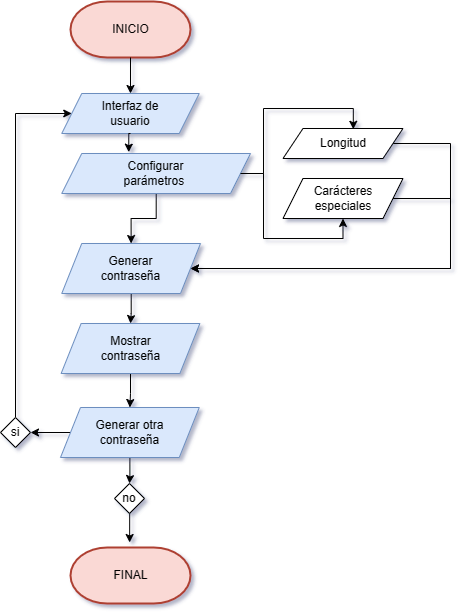

The diagram above was exported from draw.io. Its source (the exported page's mxGraphModel, read from the mxfile embedded in the PNG):
<mxGraphModel dx="1042" dy="569" grid="0" gridSize="10" guides="1" tooltips="1" connect="1" arrows="1" fold="1" page="0" pageScale="1" pageWidth="1169" pageHeight="827" background="#FFFFFF" math="0" shadow="1">
  <root>
    <mxCell id="0" />
    <mxCell id="1" parent="0" />
    <mxCell id="2" value="INICIO" style="shape=mxgraph.flowchart.terminator;strokeWidth=2;gradientDirection=north;fontStyle=0;html=1;labelBackgroundColor=none;rounded=0;fillColor=#fad9d5;strokeColor=#ae4132;" parent="1" vertex="1">
      <mxGeometry x="429" y="113" width="120" height="56" as="geometry" />
    </mxCell>
    <mxCell id="7" style="fontStyle=1;strokeWidth=1;html=1;entryX=0.5;entryY=0;entryDx=0;entryDy=0;labelBackgroundColor=none;fontColor=default;rounded=0;" parent="1" source="2" target="iT6IXfyEimd9rV-Vdjkp-40" edge="1">
      <mxGeometry relative="1" as="geometry">
        <mxPoint x="489" y="199" as="targetPoint" />
      </mxGeometry>
    </mxCell>
    <mxCell id="40" value="FINAL" style="shape=mxgraph.flowchart.terminator;strokeWidth=2;gradientDirection=north;fontStyle=0;html=1;labelBackgroundColor=none;rounded=0;fillColor=#fad9d5;strokeColor=#ae4132;" parent="1" vertex="1">
      <mxGeometry x="429" y="659" width="120" height="56" as="geometry" />
    </mxCell>
    <mxCell id="iT6IXfyEimd9rV-Vdjkp-64" style="edgeStyle=orthogonalEdgeStyle;rounded=0;orthogonalLoop=1;jettySize=auto;html=1;exitX=0.5;exitY=1;exitDx=0;exitDy=0;labelBackgroundColor=none;fontColor=default;" parent="1" edge="1">
      <mxGeometry relative="1" as="geometry">
        <mxPoint x="488.1538461538462" y="654" as="targetPoint" />
        <mxPoint x="487" y="624.0000000000001" as="sourcePoint" />
        <Array as="points">
          <mxPoint x="488" y="624" />
        </Array>
      </mxGeometry>
    </mxCell>
    <mxCell id="pFTC3BA249X3GOCBUzTT-74" value="no" style="rhombus;whiteSpace=wrap;html=1;labelBackgroundColor=none;rounded=0;" parent="1" vertex="1">
      <mxGeometry x="473" y="595" width="30" height="30" as="geometry" />
    </mxCell>
    <mxCell id="iT6IXfyEimd9rV-Vdjkp-73" style="edgeStyle=orthogonalEdgeStyle;rounded=0;orthogonalLoop=1;jettySize=auto;html=1;entryX=0;entryY=0.5;entryDx=0;entryDy=0;" parent="1" source="pFTC3BA249X3GOCBUzTT-75" target="iT6IXfyEimd9rV-Vdjkp-40" edge="1">
      <mxGeometry relative="1" as="geometry">
        <Array as="points">
          <mxPoint x="374" y="225" />
        </Array>
      </mxGeometry>
    </mxCell>
    <mxCell id="pFTC3BA249X3GOCBUzTT-75" value="si" style="rhombus;whiteSpace=wrap;html=1;labelBackgroundColor=none;rounded=0;" parent="1" vertex="1">
      <mxGeometry x="359" y="529" width="30" height="30" as="geometry" />
    </mxCell>
    <mxCell id="iT6IXfyEimd9rV-Vdjkp-40" value="Interfaz de &lt;br&gt;usuario" style="shape=parallelogram;perimeter=parallelogramPerimeter;whiteSpace=wrap;html=1;fixedSize=1;labelBackgroundColor=none;rounded=0;fillColor=#dae8fc;strokeColor=#6c8ebf;" parent="1" vertex="1">
      <mxGeometry x="420.25" y="205" width="137.5" height="40" as="geometry" />
    </mxCell>
    <mxCell id="iT6IXfyEimd9rV-Vdjkp-53" style="edgeStyle=orthogonalEdgeStyle;rounded=0;orthogonalLoop=1;jettySize=auto;html=1;exitX=1;exitY=0.5;exitDx=0;exitDy=0;entryX=0.5;entryY=1;entryDx=0;entryDy=0;labelBackgroundColor=none;fontColor=default;" parent="1" source="iT6IXfyEimd9rV-Vdjkp-44" target="iT6IXfyEimd9rV-Vdjkp-48" edge="1">
      <mxGeometry relative="1" as="geometry">
        <Array as="points">
          <mxPoint x="622" y="285" />
          <mxPoint x="622" y="350" />
          <mxPoint x="702" y="350" />
        </Array>
      </mxGeometry>
    </mxCell>
    <mxCell id="iT6IXfyEimd9rV-Vdjkp-69" style="edgeStyle=orthogonalEdgeStyle;rounded=0;orthogonalLoop=1;jettySize=auto;html=1;entryX=0.5;entryY=0;entryDx=0;entryDy=0;labelBackgroundColor=none;fontColor=default;" parent="1" source="iT6IXfyEimd9rV-Vdjkp-44" target="iT6IXfyEimd9rV-Vdjkp-55" edge="1">
      <mxGeometry relative="1" as="geometry" />
    </mxCell>
    <mxCell id="iT6IXfyEimd9rV-Vdjkp-44" value="Configurar &lt;br&gt;parámetros&amp;nbsp;" style="shape=parallelogram;perimeter=parallelogramPerimeter;whiteSpace=wrap;html=1;fixedSize=1;labelBackgroundColor=none;rounded=0;fillColor=#dae8fc;strokeColor=#6c8ebf;" parent="1" vertex="1">
      <mxGeometry x="420.25" y="265" width="188.75" height="40" as="geometry" />
    </mxCell>
    <mxCell id="iT6IXfyEimd9rV-Vdjkp-58" style="edgeStyle=orthogonalEdgeStyle;rounded=0;orthogonalLoop=1;jettySize=auto;html=1;entryX=1;entryY=0.5;entryDx=0;entryDy=0;labelBackgroundColor=none;fontColor=default;" parent="1" source="iT6IXfyEimd9rV-Vdjkp-45" target="iT6IXfyEimd9rV-Vdjkp-55" edge="1">
      <mxGeometry relative="1" as="geometry">
        <Array as="points">
          <mxPoint x="809" y="255" />
          <mxPoint x="809" y="380" />
        </Array>
      </mxGeometry>
    </mxCell>
    <mxCell id="iT6IXfyEimd9rV-Vdjkp-45" value="Longitud" style="shape=parallelogram;perimeter=parallelogramPerimeter;whiteSpace=wrap;html=1;fixedSize=1;labelBackgroundColor=none;rounded=0;" parent="1" vertex="1">
      <mxGeometry x="641.5" y="240" width="120" height="30" as="geometry" />
    </mxCell>
    <mxCell id="iT6IXfyEimd9rV-Vdjkp-57" style="edgeStyle=orthogonalEdgeStyle;rounded=0;orthogonalLoop=1;jettySize=auto;html=1;exitX=1;exitY=0.5;exitDx=0;exitDy=0;labelBackgroundColor=none;fontColor=default;" parent="1" source="iT6IXfyEimd9rV-Vdjkp-48" target="iT6IXfyEimd9rV-Vdjkp-55" edge="1">
      <mxGeometry relative="1" as="geometry">
        <Array as="points">
          <mxPoint x="809" y="310" />
          <mxPoint x="809" y="380" />
        </Array>
      </mxGeometry>
    </mxCell>
    <mxCell id="iT6IXfyEimd9rV-Vdjkp-48" value="Carácteres especiales" style="shape=parallelogram;perimeter=parallelogramPerimeter;whiteSpace=wrap;html=1;fixedSize=1;labelBackgroundColor=none;rounded=0;" parent="1" vertex="1">
      <mxGeometry x="641.5" y="290" width="120" height="40" as="geometry" />
    </mxCell>
    <mxCell id="iT6IXfyEimd9rV-Vdjkp-52" style="edgeStyle=orthogonalEdgeStyle;rounded=0;orthogonalLoop=1;jettySize=auto;html=1;entryX=0.586;entryY=0.026;entryDx=0;entryDy=0;entryPerimeter=0;labelBackgroundColor=none;fontColor=default;" parent="1" source="iT6IXfyEimd9rV-Vdjkp-44" target="iT6IXfyEimd9rV-Vdjkp-45" edge="1">
      <mxGeometry relative="1" as="geometry">
        <Array as="points">
          <mxPoint x="622" y="285" />
          <mxPoint x="622" y="220" />
          <mxPoint x="712" y="220" />
        </Array>
      </mxGeometry>
    </mxCell>
    <mxCell id="iT6IXfyEimd9rV-Vdjkp-60" value="" style="edgeStyle=orthogonalEdgeStyle;rounded=0;orthogonalLoop=1;jettySize=auto;html=1;labelBackgroundColor=none;fontColor=default;" parent="1" source="iT6IXfyEimd9rV-Vdjkp-55" target="iT6IXfyEimd9rV-Vdjkp-59" edge="1">
      <mxGeometry relative="1" as="geometry" />
    </mxCell>
    <mxCell id="iT6IXfyEimd9rV-Vdjkp-55" value="Generar &lt;br&gt;contraseña" style="shape=parallelogram;perimeter=parallelogramPerimeter;whiteSpace=wrap;html=1;fixedSize=1;labelBackgroundColor=none;rounded=0;fillColor=#dae8fc;strokeColor=#6c8ebf;" parent="1" vertex="1">
      <mxGeometry x="420.25" y="355" width="138.75" height="50" as="geometry" />
    </mxCell>
    <mxCell id="iT6IXfyEimd9rV-Vdjkp-62" value="" style="edgeStyle=orthogonalEdgeStyle;rounded=0;orthogonalLoop=1;jettySize=auto;html=1;labelBackgroundColor=none;fontColor=default;" parent="1" source="iT6IXfyEimd9rV-Vdjkp-59" target="iT6IXfyEimd9rV-Vdjkp-61" edge="1">
      <mxGeometry relative="1" as="geometry" />
    </mxCell>
    <mxCell id="iT6IXfyEimd9rV-Vdjkp-59" value="Mostrar&lt;br&gt;contraseña" style="shape=parallelogram;perimeter=parallelogramPerimeter;whiteSpace=wrap;html=1;fixedSize=1;labelBackgroundColor=none;rounded=0;fillColor=#dae8fc;strokeColor=#6c8ebf;" parent="1" vertex="1">
      <mxGeometry x="419.63" y="435" width="138.75" height="50" as="geometry" />
    </mxCell>
    <mxCell id="iT6IXfyEimd9rV-Vdjkp-67" style="edgeStyle=orthogonalEdgeStyle;rounded=0;orthogonalLoop=1;jettySize=auto;html=1;entryX=0.5;entryY=0;entryDx=0;entryDy=0;labelBackgroundColor=none;fontColor=default;" parent="1" source="iT6IXfyEimd9rV-Vdjkp-61" target="pFTC3BA249X3GOCBUzTT-74" edge="1">
      <mxGeometry relative="1" as="geometry" />
    </mxCell>
    <mxCell id="iT6IXfyEimd9rV-Vdjkp-72" value="" style="edgeStyle=orthogonalEdgeStyle;rounded=0;orthogonalLoop=1;jettySize=auto;html=1;" parent="1" source="iT6IXfyEimd9rV-Vdjkp-61" target="pFTC3BA249X3GOCBUzTT-75" edge="1">
      <mxGeometry relative="1" as="geometry" />
    </mxCell>
    <mxCell id="iT6IXfyEimd9rV-Vdjkp-61" value="Generar otra&lt;br&gt;contraseña" style="shape=parallelogram;perimeter=parallelogramPerimeter;whiteSpace=wrap;html=1;fixedSize=1;labelBackgroundColor=none;rounded=0;fillColor=#dae8fc;strokeColor=#6c8ebf;" parent="1" vertex="1">
      <mxGeometry x="419" y="519" width="138.75" height="50" as="geometry" />
    </mxCell>
    <mxCell id="iT6IXfyEimd9rV-Vdjkp-68" style="edgeStyle=orthogonalEdgeStyle;rounded=0;orthogonalLoop=1;jettySize=auto;html=1;exitX=0.5;exitY=1;exitDx=0;exitDy=0;entryX=0.355;entryY=-0.033;entryDx=0;entryDy=0;entryPerimeter=0;labelBackgroundColor=none;fontColor=default;" parent="1" source="iT6IXfyEimd9rV-Vdjkp-40" target="iT6IXfyEimd9rV-Vdjkp-44" edge="1">
      <mxGeometry relative="1" as="geometry" />
    </mxCell>
  </root>
</mxGraphModel>